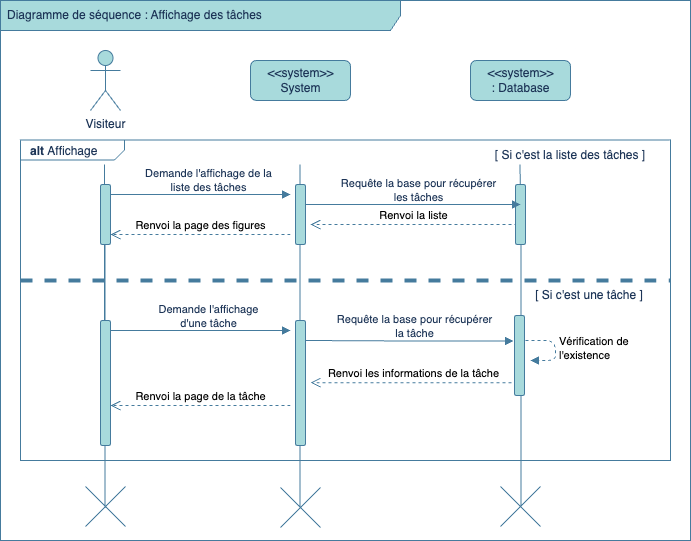

The diagram above was exported from draw.io. Its source (the exported page's mxGraphModel, read from the mxfile embedded in the PNG):
<mxGraphModel dx="1192" dy="1169" grid="1" gridSize="10" guides="1" tooltips="1" connect="1" arrows="1" fold="1" page="1" pageScale="1" pageWidth="827" pageHeight="1169" math="0" shadow="0">
  <root>
    <mxCell id="0" />
    <mxCell id="1" parent="0" />
    <mxCell id="trXbuyyEydU-HKToZ7av-1" value="&lt;p style=&quot;margin:0px;margin-top:4px;margin-left:10px;text-align:left;&quot;&gt;&lt;b&gt;alt &lt;/b&gt;Affichage&lt;/p&gt;" style="html=1;shape=mxgraph.sysml.package;html=1;overflow=fill;whiteSpace=wrap;fillColor=none;strokeColor=#457B9D;fontColor=#1D3557;labelX=104.74;rounded=1;labelBackgroundColor=none;" parent="1" vertex="1">
      <mxGeometry x="20" y="139.5" width="650" height="320.5" as="geometry" />
    </mxCell>
    <mxCell id="trXbuyyEydU-HKToZ7av-2" value="Diagramme de séquence : Affichage des tâches" style="shape=umlFrame;whiteSpace=wrap;html=1;width=400;height=30;boundedLbl=1;verticalAlign=middle;align=left;spacingLeft=5;rounded=1;strokeColor=#457B9D;fontColor=#1D3557;fillColor=#A8DADC;labelBackgroundColor=none;" parent="1" vertex="1">
      <mxGeometry width="690" height="540" as="geometry" />
    </mxCell>
    <mxCell id="trXbuyyEydU-HKToZ7av-3" value="Visiteur" style="shape=umlActor;verticalLabelPosition=bottom;verticalAlign=top;html=1;fillColor=#A8DADC;strokeColor=#457B9D;fontColor=#1D3557;rounded=1;labelBackgroundColor=none;" parent="1" vertex="1">
      <mxGeometry x="90" y="50" width="30" height="60" as="geometry" />
    </mxCell>
    <mxCell id="trXbuyyEydU-HKToZ7av-4" value="&amp;lt;&amp;lt;system&amp;gt;&amp;gt;&lt;br&gt;System" style="html=1;align=center;verticalAlign=middle;dashed=0;fontStyle=0;fillColor=#A8DADC;strokeColor=#457B9D;fontColor=#1D3557;rounded=1;labelBackgroundColor=none;" parent="1" vertex="1">
      <mxGeometry x="250" y="60" width="100" height="40" as="geometry" />
    </mxCell>
    <mxCell id="trXbuyyEydU-HKToZ7av-5" value="&amp;lt;&amp;lt;system&amp;gt;&amp;gt;&lt;br&gt;:&amp;nbsp;Database" style="html=1;align=center;verticalAlign=middle;dashed=0;fontStyle=0;fillColor=#A8DADC;strokeColor=#457B9D;fontColor=#1D3557;rounded=1;labelBackgroundColor=none;" parent="1" vertex="1">
      <mxGeometry x="470" y="60" width="100" height="40" as="geometry" />
    </mxCell>
    <mxCell id="trXbuyyEydU-HKToZ7av-6" value="" style="endArrow=none;html=1;rounded=1;strokeColor=#457B9D;strokeWidth=1;startArrow=none;fontColor=default;labelBackgroundColor=none;" parent="1" source="trXbuyyEydU-HKToZ7av-32" edge="1">
      <mxGeometry width="50" height="50" relative="1" as="geometry">
        <mxPoint x="104" y="754" as="sourcePoint" />
        <mxPoint x="104" y="164" as="targetPoint" />
      </mxGeometry>
    </mxCell>
    <mxCell id="trXbuyyEydU-HKToZ7av-7" value="" style="endArrow=none;html=1;rounded=1;strokeColor=#457B9D;strokeWidth=1;startArrow=none;fontColor=default;labelBackgroundColor=none;" parent="1" source="trXbuyyEydU-HKToZ7av-33" edge="1">
      <mxGeometry width="50" height="50" relative="1" as="geometry">
        <mxPoint x="299.5" y="754" as="sourcePoint" />
        <mxPoint x="299.5" y="164" as="targetPoint" />
      </mxGeometry>
    </mxCell>
    <mxCell id="trXbuyyEydU-HKToZ7av-8" value="" style="endArrow=none;html=1;rounded=1;strokeColor=#457B9D;strokeWidth=1;startArrow=none;fontColor=default;labelBackgroundColor=none;exitX=0.514;exitY=0.478;exitDx=0;exitDy=0;exitPerimeter=0;" parent="1" source="trXbuyyEydU-HKToZ7av-30" edge="1">
      <mxGeometry width="50" height="50" relative="1" as="geometry">
        <mxPoint x="519.5" y="384" as="sourcePoint" />
        <mxPoint x="519.5" y="164" as="targetPoint" />
      </mxGeometry>
    </mxCell>
    <mxCell id="trXbuyyEydU-HKToZ7av-9" value="Renvoi la page des figures" style="html=1;verticalAlign=bottom;endArrow=open;dashed=1;endSize=8;rounded=1;strokeColor=#457B9D;fontColor=default;entryX=1.4;entryY=0.81;entryDx=0;entryDy=0;entryPerimeter=0;labelBackgroundColor=none;" parent="1" edge="1">
      <mxGeometry relative="1" as="geometry">
        <mxPoint x="290" y="234" as="sourcePoint" />
        <mxPoint x="110" y="234" as="targetPoint" />
      </mxGeometry>
    </mxCell>
    <mxCell id="trXbuyyEydU-HKToZ7av-10" value="" style="endArrow=none;html=1;rounded=1;strokeColor=#457B9D;strokeWidth=1;startArrow=none;fontColor=default;labelBackgroundColor=none;exitX=0.489;exitY=0.521;exitDx=0;exitDy=0;exitPerimeter=0;" parent="1" source="trXbuyyEydU-HKToZ7av-15" target="trXbuyyEydU-HKToZ7av-33" edge="1">
      <mxGeometry width="50" height="50" relative="1" as="geometry">
        <mxPoint x="300" y="440" as="sourcePoint" />
        <mxPoint x="299.5" y="140" as="targetPoint" />
      </mxGeometry>
    </mxCell>
    <mxCell id="trXbuyyEydU-HKToZ7av-11" value="" style="endArrow=none;html=1;rounded=1;strokeColor=#457B9D;strokeWidth=1;startArrow=none;fontColor=default;labelBackgroundColor=none;exitX=0.489;exitY=0.529;exitDx=0;exitDy=0;exitPerimeter=0;" parent="1" source="trXbuyyEydU-HKToZ7av-14" target="trXbuyyEydU-HKToZ7av-32" edge="1">
      <mxGeometry width="50" height="50" relative="1" as="geometry">
        <mxPoint x="105" y="440" as="sourcePoint" />
        <mxPoint x="104" y="140" as="targetPoint" />
      </mxGeometry>
    </mxCell>
    <mxCell id="trXbuyyEydU-HKToZ7av-12" value="" style="endArrow=block;endFill=1;html=1;edgeStyle=orthogonalEdgeStyle;align=left;verticalAlign=top;rounded=1;strokeColor=#457B9D;fontColor=default;labelBackgroundColor=none;" parent="1" edge="1">
      <mxGeometry x="-1" relative="1" as="geometry">
        <mxPoint x="110" y="194" as="sourcePoint" />
        <mxPoint x="290" y="194" as="targetPoint" />
        <Array as="points" />
      </mxGeometry>
    </mxCell>
    <mxCell id="trXbuyyEydU-HKToZ7av-13" value="Demande l'affichage de la &lt;br&gt;liste des tâches" style="edgeLabel;html=1;align=center;verticalAlign=middle;resizable=0;points=[];fontColor=#1D3557;rounded=1;labelBackgroundColor=none;" parent="trXbuyyEydU-HKToZ7av-12" connectable="0" vertex="1">
      <mxGeometry x="-0.1656" y="-1" relative="1" as="geometry">
        <mxPoint x="22" y="-16" as="offset" />
      </mxGeometry>
    </mxCell>
    <mxCell id="trXbuyyEydU-HKToZ7av-14" value="" style="shape=mxgraph.sysml.x;strokeColor=#457B9D;fontColor=#1D3557;fillColor=#A8DADC;labelBackgroundColor=none;" parent="1" vertex="1">
      <mxGeometry x="85" y="486" width="40" height="40" as="geometry" />
    </mxCell>
    <mxCell id="trXbuyyEydU-HKToZ7av-15" value="" style="shape=mxgraph.sysml.x;strokeColor=#457B9D;fontColor=#1D3557;fillColor=#A8DADC;labelBackgroundColor=none;" parent="1" vertex="1">
      <mxGeometry x="280" y="487" width="40" height="40" as="geometry" />
    </mxCell>
    <mxCell id="trXbuyyEydU-HKToZ7av-16" value="" style="shape=mxgraph.sysml.x;strokeColor=#457B9D;fontColor=#1D3557;fillColor=#A8DADC;labelBackgroundColor=none;" parent="1" vertex="1">
      <mxGeometry x="500" y="486" width="40" height="40" as="geometry" />
    </mxCell>
    <mxCell id="trXbuyyEydU-HKToZ7av-17" value="Renvoi la liste" style="html=1;verticalAlign=bottom;endArrow=open;dashed=1;endSize=8;rounded=1;strokeColor=#457B9D;fontColor=default;labelBackgroundColor=none;" parent="1" edge="1">
      <mxGeometry relative="1" as="geometry">
        <mxPoint x="517" y="224" as="sourcePoint" />
        <mxPoint x="310" y="224" as="targetPoint" />
      </mxGeometry>
    </mxCell>
    <mxCell id="trXbuyyEydU-HKToZ7av-18" value="" style="endArrow=none;html=1;rounded=1;strokeColor=#457B9D;strokeWidth=1;startArrow=none;fontColor=default;labelBackgroundColor=none;" parent="1" source="trXbuyyEydU-HKToZ7av-22" edge="1">
      <mxGeometry width="50" height="50" relative="1" as="geometry">
        <mxPoint x="104" y="810" as="sourcePoint" />
        <mxPoint x="104" y="220" as="targetPoint" />
      </mxGeometry>
    </mxCell>
    <mxCell id="trXbuyyEydU-HKToZ7av-19" value="" style="endArrow=none;html=1;rounded=1;strokeColor=#457B9D;strokeWidth=1;startArrow=none;fontColor=default;labelBackgroundColor=none;" parent="1" source="trXbuyyEydU-HKToZ7av-21" edge="1">
      <mxGeometry width="50" height="50" relative="1" as="geometry">
        <mxPoint x="299.5" y="810" as="sourcePoint" />
        <mxPoint x="299.5" y="220" as="targetPoint" />
      </mxGeometry>
    </mxCell>
    <mxCell id="trXbuyyEydU-HKToZ7av-20" value="Renvoi la page de la tâche" style="html=1;verticalAlign=bottom;endArrow=open;dashed=1;endSize=8;rounded=1;strokeColor=#457B9D;fontColor=default;entryX=1.4;entryY=0.81;entryDx=0;entryDy=0;entryPerimeter=0;labelBackgroundColor=none;" parent="1" edge="1">
      <mxGeometry relative="1" as="geometry">
        <mxPoint x="290" y="405" as="sourcePoint" />
        <mxPoint x="110" y="405" as="targetPoint" />
      </mxGeometry>
    </mxCell>
    <mxCell id="trXbuyyEydU-HKToZ7av-21" value="" style="html=1;points=[];perimeter=orthogonalPerimeter;fillColor=#A8DADC;strokeColor=#457B9D;fontColor=#1D3557;rounded=1;labelBackgroundColor=none;" parent="1" vertex="1">
      <mxGeometry x="295" y="320" width="10" height="125" as="geometry" />
    </mxCell>
    <mxCell id="trXbuyyEydU-HKToZ7av-22" value="" style="html=1;points=[];perimeter=orthogonalPerimeter;fillColor=#A8DADC;strokeColor=#457B9D;fontColor=#1D3557;rounded=1;labelBackgroundColor=none;" parent="1" vertex="1">
      <mxGeometry x="100" y="320" width="10" height="125" as="geometry" />
    </mxCell>
    <mxCell id="trXbuyyEydU-HKToZ7av-23" value="" style="endArrow=block;endFill=1;html=1;edgeStyle=orthogonalEdgeStyle;align=left;verticalAlign=top;rounded=1;strokeColor=#457B9D;fontColor=default;labelBackgroundColor=none;" parent="1" edge="1">
      <mxGeometry x="-1" relative="1" as="geometry">
        <mxPoint x="110" y="330" as="sourcePoint" />
        <mxPoint x="290" y="330" as="targetPoint" />
        <Array as="points" />
      </mxGeometry>
    </mxCell>
    <mxCell id="trXbuyyEydU-HKToZ7av-24" value="Demande l'affichage &lt;br&gt;d'une tâche" style="edgeLabel;html=1;align=center;verticalAlign=middle;resizable=0;points=[];fontColor=#1D3557;rounded=1;labelBackgroundColor=none;" parent="trXbuyyEydU-HKToZ7av-23" connectable="0" vertex="1">
      <mxGeometry x="-0.1656" y="-1" relative="1" as="geometry">
        <mxPoint x="22" y="-16" as="offset" />
      </mxGeometry>
    </mxCell>
    <mxCell id="trXbuyyEydU-HKToZ7av-25" value="" style="endArrow=block;endFill=1;html=1;edgeStyle=orthogonalEdgeStyle;align=left;verticalAlign=top;rounded=1;strokeColor=#457B9D;fontColor=default;labelBackgroundColor=none;entryX=-0.086;entryY=0.318;entryDx=0;entryDy=0;entryPerimeter=0;" parent="1" target="trXbuyyEydU-HKToZ7av-31" edge="1">
      <mxGeometry x="-1" relative="1" as="geometry">
        <mxPoint x="305" y="340" as="sourcePoint" />
        <mxPoint x="520" y="340" as="targetPoint" />
        <Array as="points" />
      </mxGeometry>
    </mxCell>
    <mxCell id="trXbuyyEydU-HKToZ7av-26" value="Requête la base pour récupérer &lt;br&gt;la tâche" style="edgeLabel;html=1;align=center;verticalAlign=middle;resizable=0;points=[];fontColor=#1D3557;rounded=1;labelBackgroundColor=none;" parent="trXbuyyEydU-HKToZ7av-25" connectable="0" vertex="1">
      <mxGeometry x="-0.1656" y="-1" relative="1" as="geometry">
        <mxPoint x="22" y="-16" as="offset" />
      </mxGeometry>
    </mxCell>
    <mxCell id="trXbuyyEydU-HKToZ7av-27" value="Renvoi les informations de la tâche" style="html=1;verticalAlign=bottom;endArrow=open;dashed=1;endSize=8;rounded=1;strokeColor=#457B9D;fontColor=default;labelBackgroundColor=none;" parent="1" edge="1">
      <mxGeometry relative="1" as="geometry">
        <mxPoint x="517" y="382.14" as="sourcePoint" />
        <mxPoint x="310" y="382.14" as="targetPoint" />
      </mxGeometry>
    </mxCell>
    <mxCell id="trXbuyyEydU-HKToZ7av-28" value="Vérification de&lt;br&gt;l'existence" style="edgeStyle=orthogonalEdgeStyle;html=1;align=left;spacingLeft=2;endArrow=block;rounded=1;entryX=1;entryY=0;dashed=1;strokeWidth=1;strokeColor=#457B9D;fontColor=default;labelBackgroundColor=none;" parent="1" edge="1">
      <mxGeometry relative="1" as="geometry">
        <mxPoint x="525" y="340" as="sourcePoint" />
        <Array as="points">
          <mxPoint x="555" y="340" />
        </Array>
        <mxPoint x="530" y="360" as="targetPoint" />
      </mxGeometry>
    </mxCell>
    <mxCell id="trXbuyyEydU-HKToZ7av-29" value="" style="endArrow=none;html=1;rounded=1;strokeColor=#457B9D;strokeWidth=1;startArrow=none;fontColor=default;labelBackgroundColor=none;exitX=0.514;exitY=0.478;exitDx=0;exitDy=0;exitPerimeter=0;" parent="1" source="trXbuyyEydU-HKToZ7av-16" target="trXbuyyEydU-HKToZ7av-30" edge="1">
      <mxGeometry width="50" height="50" relative="1" as="geometry">
        <mxPoint x="520" y="819" as="sourcePoint" />
        <mxPoint x="519.5" y="140" as="targetPoint" />
      </mxGeometry>
    </mxCell>
    <mxCell id="trXbuyyEydU-HKToZ7av-30" value="" style="html=1;points=[];perimeter=orthogonalPerimeter;fillColor=#A8DADC;strokeColor=#457B9D;fontColor=#1D3557;rounded=1;labelBackgroundColor=none;" parent="1" vertex="1">
      <mxGeometry x="515" y="184" width="10" height="60" as="geometry" />
    </mxCell>
    <mxCell id="trXbuyyEydU-HKToZ7av-31" value="" style="html=1;points=[];perimeter=orthogonalPerimeter;fillColor=#A8DADC;strokeColor=#457B9D;fontColor=#1D3557;rounded=1;labelBackgroundColor=none;" parent="1" vertex="1">
      <mxGeometry x="514" y="315" width="10" height="80" as="geometry" />
    </mxCell>
    <mxCell id="trXbuyyEydU-HKToZ7av-32" value="" style="html=1;points=[];perimeter=orthogonalPerimeter;fillColor=#A8DADC;strokeColor=#457B9D;fontColor=#1D3557;rounded=1;labelBackgroundColor=none;" parent="1" vertex="1">
      <mxGeometry x="100" y="184" width="10" height="60" as="geometry" />
    </mxCell>
    <mxCell id="trXbuyyEydU-HKToZ7av-33" value="" style="html=1;points=[];perimeter=orthogonalPerimeter;fillColor=#A8DADC;strokeColor=#457B9D;fontColor=#1D3557;rounded=1;labelBackgroundColor=none;" parent="1" vertex="1">
      <mxGeometry x="295" y="184" width="10" height="60" as="geometry" />
    </mxCell>
    <mxCell id="trXbuyyEydU-HKToZ7av-34" value="" style="endArrow=block;endFill=1;html=1;edgeStyle=orthogonalEdgeStyle;align=left;verticalAlign=top;rounded=1;strokeColor=#457B9D;fontColor=default;labelBackgroundColor=none;" parent="1" edge="1">
      <mxGeometry x="-1" relative="1" as="geometry">
        <mxPoint x="305" y="204" as="sourcePoint" />
        <mxPoint x="520" y="204" as="targetPoint" />
        <Array as="points" />
      </mxGeometry>
    </mxCell>
    <mxCell id="trXbuyyEydU-HKToZ7av-35" value="Requête la base pour récupérer &lt;br&gt;les tâches" style="edgeLabel;html=1;align=center;verticalAlign=middle;resizable=0;points=[];fontColor=#1D3557;rounded=1;labelBackgroundColor=none;" parent="trXbuyyEydU-HKToZ7av-34" connectable="0" vertex="1">
      <mxGeometry x="-0.1656" y="-1" relative="1" as="geometry">
        <mxPoint x="22" y="-16" as="offset" />
      </mxGeometry>
    </mxCell>
    <mxCell id="trXbuyyEydU-HKToZ7av-36" value="" style="endArrow=none;dashed=1;html=1;rounded=0;strokeColor=#457B9D;fontColor=default;fillColor=#A8DADC;exitX=0;exitY=0.5;exitDx=0;exitDy=0;exitPerimeter=0;fontSize=20;strokeWidth=4;labelBackgroundColor=none;" parent="1" edge="1">
      <mxGeometry width="50" height="50" relative="1" as="geometry">
        <mxPoint x="20" y="280" as="sourcePoint" />
        <mxPoint x="670" y="280" as="targetPoint" />
      </mxGeometry>
    </mxCell>
    <mxCell id="trXbuyyEydU-HKToZ7av-37" value="[ Si c'est la liste des tâches ]" style="text;html=1;strokeColor=none;fillColor=none;align=center;verticalAlign=middle;whiteSpace=wrap;rounded=0;fontColor=#1D3557;labelBackgroundColor=none;" parent="1" vertex="1">
      <mxGeometry x="460" y="139.5" width="220" height="30" as="geometry" />
    </mxCell>
    <mxCell id="trXbuyyEydU-HKToZ7av-38" value="[ Si c'est une tâche ]" style="text;html=1;strokeColor=none;fillColor=none;align=center;verticalAlign=middle;whiteSpace=wrap;rounded=0;fontColor=#1D3557;labelBackgroundColor=none;" parent="1" vertex="1">
      <mxGeometry x="524" y="280" width="130" height="30" as="geometry" />
    </mxCell>
  </root>
</mxGraphModel>